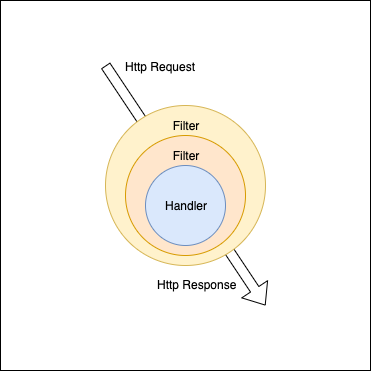

The diagram above was exported from draw.io. Its source (the exported page's mxGraphModel, read from the mxfile embedded in the PNG):
<mxGraphModel dx="786" dy="491" grid="1" gridSize="10" guides="1" tooltips="1" connect="1" arrows="1" fold="1" page="1" pageScale="1" pageWidth="1169" pageHeight="827" math="0" shadow="0">
  <root>
    <mxCell id="0" />
    <mxCell id="1" parent="0" />
    <mxCell id="o5JmQU6O-ImyaFCvo6aK-11" value="" style="whiteSpace=wrap;html=1;aspect=fixed;" vertex="1" parent="1">
      <mxGeometry x="85" y="55" width="370" height="370" as="geometry" />
    </mxCell>
    <mxCell id="o5JmQU6O-ImyaFCvo6aK-8" value="" style="shape=flexArrow;endArrow=classic;html=1;" edge="1" parent="1">
      <mxGeometry width="50" height="50" relative="1" as="geometry">
        <mxPoint x="190" y="120" as="sourcePoint" />
        <mxPoint x="350" y="360" as="targetPoint" />
      </mxGeometry>
    </mxCell>
    <mxCell id="o5JmQU6O-ImyaFCvo6aK-9" value="Http Request" style="text;html=1;resizable=0;points=[];align=center;verticalAlign=middle;labelBackgroundColor=#ffffff;" vertex="1" connectable="0" parent="o5JmQU6O-ImyaFCvo6aK-8">
      <mxGeometry x="-0.7978" y="2" relative="1" as="geometry">
        <mxPoint x="37" y="-23" as="offset" />
      </mxGeometry>
    </mxCell>
    <mxCell id="o5JmQU6O-ImyaFCvo6aK-4" value="" style="ellipse;whiteSpace=wrap;html=1;aspect=fixed;fillColor=#fff2cc;strokeColor=#d6b656;" vertex="1" parent="1">
      <mxGeometry x="190" y="160" width="160" height="160" as="geometry" />
    </mxCell>
    <mxCell id="o5JmQU6O-ImyaFCvo6aK-2" value="Filter" style="ellipse;whiteSpace=wrap;html=1;aspect=fixed;fillColor=#ffe6cc;strokeColor=#d79b00;" vertex="1" parent="1">
      <mxGeometry x="210" y="190" width="120" height="120" as="geometry" />
    </mxCell>
    <mxCell id="o5JmQU6O-ImyaFCvo6aK-1" value="Handler" style="ellipse;whiteSpace=wrap;html=1;aspect=fixed;fillColor=#dae8fc;strokeColor=#6c8ebf;" vertex="1" parent="1">
      <mxGeometry x="230" y="220" width="80" height="80" as="geometry" />
    </mxCell>
    <mxCell id="o5JmQU6O-ImyaFCvo6aK-5" value="Filter" style="text;html=1;strokeColor=none;fillColor=none;align=center;verticalAlign=middle;whiteSpace=wrap;rounded=0;" vertex="1" parent="1">
      <mxGeometry x="250" y="200" width="40" height="20" as="geometry" />
    </mxCell>
    <mxCell id="o5JmQU6O-ImyaFCvo6aK-6" value="Filter" style="text;html=1;strokeColor=none;fillColor=none;align=center;verticalAlign=middle;whiteSpace=wrap;rounded=0;" vertex="1" parent="1">
      <mxGeometry x="250" y="170" width="40" height="20" as="geometry" />
    </mxCell>
    <mxCell id="o5JmQU6O-ImyaFCvo6aK-10" value="Http Response" style="text;html=1;resizable=0;points=[];autosize=1;align=left;verticalAlign=top;spacingTop=-4;" vertex="1" parent="1">
      <mxGeometry x="240" y="330" width="90" height="20" as="geometry" />
    </mxCell>
  </root>
</mxGraphModel>